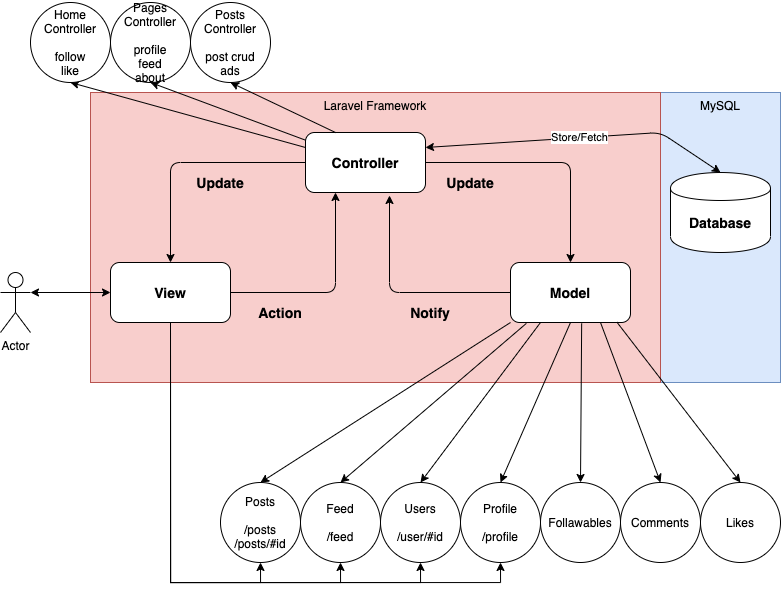

The diagram above was exported from draw.io. Its source (the exported page's mxGraphModel, read from the mxfile embedded in the PNG):
<mxGraphModel dx="1113" dy="665" grid="1" gridSize="10" guides="1" tooltips="1" connect="1" arrows="1" fold="1" page="1" pageScale="1" pageWidth="850" pageHeight="1100" math="0" shadow="0">
  <root>
    <mxCell id="0" />
    <mxCell id="1" parent="0" />
    <mxCell id="UMAkjBK8Yxbn1c9BL8BH-2" value="MySQL" style="rounded=0;whiteSpace=wrap;html=1;fillColor=#dae8fc;strokeColor=#6c8ebf;verticalAlign=top;" parent="1" vertex="1">
      <mxGeometry x="720" y="210" width="120" height="290" as="geometry" />
    </mxCell>
    <mxCell id="UMAkjBK8Yxbn1c9BL8BH-1" value="&lt;div&gt;&lt;span&gt;Laravel Framework&lt;/span&gt;&lt;/div&gt;" style="rounded=0;whiteSpace=wrap;html=1;fillColor=#f8cecc;strokeColor=#b85450;align=center;horizontal=1;verticalAlign=top;" parent="1" vertex="1">
      <mxGeometry x="150" y="210" width="570" height="290" as="geometry" />
    </mxCell>
    <mxCell id="fMZbKm5drv--scQu9Y78-12" value="" style="rounded=1;whiteSpace=wrap;html=1;" parent="1" vertex="1">
      <mxGeometry x="365" y="250" width="120" height="60" as="geometry" />
    </mxCell>
    <mxCell id="UMAkjBK8Yxbn1c9BL8BH-3" style="rounded=1;orthogonalLoop=1;jettySize=auto;html=1;entryX=0.5;entryY=0;entryDx=0;entryDy=0;exitX=0;exitY=1;exitDx=0;exitDy=0;" parent="1" source="fMZbKm5drv--scQu9Y78-14" target="UMAkjBK8Yxbn1c9BL8BH-7" edge="1">
      <mxGeometry relative="1" as="geometry">
        <mxPoint x="560" y="520" as="targetPoint" />
      </mxGeometry>
    </mxCell>
    <mxCell id="fMZbKm5drv--scQu9Y78-14" value="" style="rounded=1;whiteSpace=wrap;html=1;" parent="1" vertex="1">
      <mxGeometry x="570" y="380" width="120" height="60" as="geometry" />
    </mxCell>
    <mxCell id="4w6zmPFRFFov-7b19YkB-21" style="edgeStyle=orthogonalEdgeStyle;rounded=0;orthogonalLoop=1;jettySize=auto;html=1;exitX=0.5;exitY=1;exitDx=0;exitDy=0;entryX=0.5;entryY=1;entryDx=0;entryDy=0;" edge="1" parent="1" source="fMZbKm5drv--scQu9Y78-15" target="UMAkjBK8Yxbn1c9BL8BH-10">
      <mxGeometry relative="1" as="geometry">
        <Array as="points">
          <mxPoint x="230" y="700" />
          <mxPoint x="480" y="700" />
        </Array>
      </mxGeometry>
    </mxCell>
    <mxCell id="fMZbKm5drv--scQu9Y78-15" value="" style="rounded=1;whiteSpace=wrap;html=1;" parent="1" vertex="1">
      <mxGeometry x="170" y="380" width="120" height="60" as="geometry" />
    </mxCell>
    <mxCell id="fMZbKm5drv--scQu9Y78-17" value="&lt;b&gt;&lt;font style=&quot;font-size: 14px&quot;&gt;View&lt;/font&gt;&lt;/b&gt;" style="text;html=1;strokeColor=none;fillColor=none;align=center;verticalAlign=middle;whiteSpace=wrap;rounded=0;" parent="1" vertex="1">
      <mxGeometry x="210" y="400" width="40" height="20" as="geometry" />
    </mxCell>
    <object label="Actor" id="fMZbKm5drv--scQu9Y78-18">
      <mxCell style="shape=umlActor;verticalLabelPosition=bottom;labelBackgroundColor=#ffffff;verticalAlign=top;html=1;outlineConnect=0;" parent="1" vertex="1">
        <mxGeometry x="60" y="390" width="30" height="60" as="geometry" />
      </mxCell>
    </object>
    <mxCell id="fMZbKm5drv--scQu9Y78-19" value="" style="endArrow=classic;html=1;exitX=0;exitY=0.5;exitDx=0;exitDy=0;entryX=0.5;entryY=0;entryDx=0;entryDy=0;" parent="1" source="fMZbKm5drv--scQu9Y78-12" target="fMZbKm5drv--scQu9Y78-15" edge="1">
      <mxGeometry width="50" height="50" relative="1" as="geometry">
        <mxPoint x="400" y="330" as="sourcePoint" />
        <mxPoint x="450" y="280" as="targetPoint" />
        <Array as="points">
          <mxPoint x="230" y="280" />
        </Array>
      </mxGeometry>
    </mxCell>
    <mxCell id="fMZbKm5drv--scQu9Y78-20" value="" style="endArrow=classic;html=1;exitX=1;exitY=0.5;exitDx=0;exitDy=0;entryX=0.5;entryY=0;entryDx=0;entryDy=0;" parent="1" source="fMZbKm5drv--scQu9Y78-12" target="fMZbKm5drv--scQu9Y78-14" edge="1">
      <mxGeometry width="50" height="50" relative="1" as="geometry">
        <mxPoint x="550" y="360" as="sourcePoint" />
        <mxPoint x="680" y="260" as="targetPoint" />
        <Array as="points">
          <mxPoint x="630" y="280" />
        </Array>
      </mxGeometry>
    </mxCell>
    <mxCell id="fMZbKm5drv--scQu9Y78-23" value="&lt;b&gt;&lt;font style=&quot;font-size: 14px&quot;&gt;Controller&lt;/font&gt;&lt;/b&gt;" style="text;html=1;strokeColor=none;fillColor=none;align=center;verticalAlign=middle;whiteSpace=wrap;rounded=0;" parent="1" vertex="1">
      <mxGeometry x="405" y="270" width="40" height="20" as="geometry" />
    </mxCell>
    <mxCell id="fMZbKm5drv--scQu9Y78-13" value="&lt;b&gt;&lt;font style=&quot;font-size: 14px&quot;&gt;Model&lt;/font&gt;&lt;/b&gt;" style="text;html=1;strokeColor=none;fillColor=none;align=center;verticalAlign=middle;whiteSpace=wrap;rounded=0;" parent="1" vertex="1">
      <mxGeometry x="610" y="400" width="40" height="20" as="geometry" />
    </mxCell>
    <mxCell id="fMZbKm5drv--scQu9Y78-24" value="" style="endArrow=classic;html=1;exitX=1;exitY=0.5;exitDx=0;exitDy=0;entryX=0.25;entryY=1;entryDx=0;entryDy=0;" parent="1" source="fMZbKm5drv--scQu9Y78-15" target="fMZbKm5drv--scQu9Y78-12" edge="1">
      <mxGeometry width="50" height="50" relative="1" as="geometry">
        <mxPoint x="400" y="430" as="sourcePoint" />
        <mxPoint x="450" y="380" as="targetPoint" />
        <Array as="points">
          <mxPoint x="395" y="410" />
        </Array>
      </mxGeometry>
    </mxCell>
    <mxCell id="fMZbKm5drv--scQu9Y78-25" value="" style="endArrow=classic;html=1;exitX=0;exitY=0.5;exitDx=0;exitDy=0;entryX=0.7;entryY=1.05;entryDx=0;entryDy=0;entryPerimeter=0;" parent="1" source="fMZbKm5drv--scQu9Y78-14" target="fMZbKm5drv--scQu9Y78-12" edge="1">
      <mxGeometry width="50" height="50" relative="1" as="geometry">
        <mxPoint x="400" y="430" as="sourcePoint" />
        <mxPoint x="450" y="380" as="targetPoint" />
        <Array as="points">
          <mxPoint x="449" y="410" />
        </Array>
      </mxGeometry>
    </mxCell>
    <mxCell id="fMZbKm5drv--scQu9Y78-30" value="" style="endArrow=classic;startArrow=classic;html=1;exitX=1;exitY=0.3333333333333333;exitDx=0;exitDy=0;exitPerimeter=0;entryX=0;entryY=0.5;entryDx=0;entryDy=0;" parent="1" source="fMZbKm5drv--scQu9Y78-18" target="fMZbKm5drv--scQu9Y78-15" edge="1">
      <mxGeometry width="50" height="50" relative="1" as="geometry">
        <mxPoint x="400" y="630" as="sourcePoint" />
        <mxPoint x="450" y="580" as="targetPoint" />
      </mxGeometry>
    </mxCell>
    <mxCell id="fMZbKm5drv--scQu9Y78-32" value="" style="shape=cylinder;whiteSpace=wrap;html=1;boundedLbl=1;backgroundOutline=1;" parent="1" vertex="1">
      <mxGeometry x="730" y="290" width="100" height="80" as="geometry" />
    </mxCell>
    <mxCell id="fMZbKm5drv--scQu9Y78-33" value="&lt;b&gt;&lt;font style=&quot;font-size: 14px&quot;&gt;Database&lt;/font&gt;&lt;/b&gt;" style="text;html=1;strokeColor=none;fillColor=none;align=center;verticalAlign=middle;whiteSpace=wrap;rounded=0;" parent="1" vertex="1">
      <mxGeometry x="760" y="330" width="40" height="20" as="geometry" />
    </mxCell>
    <mxCell id="fMZbKm5drv--scQu9Y78-34" value="Store/Fetch" style="endArrow=classic;startArrow=classic;html=1;exitX=1;exitY=0.25;exitDx=0;exitDy=0;entryX=0.5;entryY=0;entryDx=0;entryDy=0;" parent="1" source="fMZbKm5drv--scQu9Y78-12" target="fMZbKm5drv--scQu9Y78-32" edge="1">
      <mxGeometry width="50" height="50" relative="1" as="geometry">
        <mxPoint x="400" y="630" as="sourcePoint" />
        <mxPoint x="790" y="380" as="targetPoint" />
        <Array as="points">
          <mxPoint x="720" y="250" />
        </Array>
      </mxGeometry>
    </mxCell>
    <mxCell id="fMZbKm5drv--scQu9Y78-35" value="&lt;b&gt;&lt;font style=&quot;font-size: 14px&quot;&gt;Action&lt;/font&gt;&lt;/b&gt;" style="text;html=1;strokeColor=none;fillColor=none;align=center;verticalAlign=middle;whiteSpace=wrap;rounded=0;" parent="1" vertex="1">
      <mxGeometry x="320" y="420" width="40" height="20" as="geometry" />
    </mxCell>
    <mxCell id="fMZbKm5drv--scQu9Y78-36" value="&lt;b&gt;&lt;font style=&quot;font-size: 14px&quot;&gt;Update&lt;/font&gt;&lt;/b&gt;" style="text;html=1;strokeColor=none;fillColor=none;align=center;verticalAlign=middle;whiteSpace=wrap;rounded=0;" parent="1" vertex="1">
      <mxGeometry x="510" y="290" width="40" height="20" as="geometry" />
    </mxCell>
    <mxCell id="fMZbKm5drv--scQu9Y78-37" value="&lt;b&gt;&lt;font style=&quot;font-size: 14px&quot;&gt;Notify&lt;/font&gt;&lt;/b&gt;" style="text;html=1;strokeColor=none;fillColor=none;align=center;verticalAlign=middle;whiteSpace=wrap;rounded=0;" parent="1" vertex="1">
      <mxGeometry x="470" y="420" width="40" height="20" as="geometry" />
    </mxCell>
    <mxCell id="fMZbKm5drv--scQu9Y78-41" value="&lt;b&gt;&lt;font style=&quot;font-size: 14px&quot;&gt;Update&lt;/font&gt;&lt;/b&gt;" style="text;html=1;strokeColor=none;fillColor=none;align=center;verticalAlign=middle;whiteSpace=wrap;rounded=0;" parent="1" vertex="1">
      <mxGeometry x="260" y="290" width="40" height="20" as="geometry" />
    </mxCell>
    <mxCell id="UMAkjBK8Yxbn1c9BL8BH-7" value="Posts&lt;br&gt;&lt;br&gt;/posts&lt;br&gt;/posts/#id" style="ellipse;whiteSpace=wrap;html=1;aspect=fixed;" parent="1" vertex="1">
      <mxGeometry x="280" y="600" width="80" height="80" as="geometry" />
    </mxCell>
    <mxCell id="UMAkjBK8Yxbn1c9BL8BH-9" style="rounded=1;orthogonalLoop=1;jettySize=auto;html=1;entryX=0.5;entryY=0;entryDx=0;entryDy=0;exitX=0.25;exitY=1;exitDx=0;exitDy=0;" parent="1" source="fMZbKm5drv--scQu9Y78-14" target="UMAkjBK8Yxbn1c9BL8BH-10" edge="1">
      <mxGeometry relative="1" as="geometry">
        <mxPoint x="620" y="520" as="targetPoint" />
        <mxPoint x="630" y="440" as="sourcePoint" />
      </mxGeometry>
    </mxCell>
    <mxCell id="UMAkjBK8Yxbn1c9BL8BH-10" value="Users&lt;br&gt;&lt;br&gt;/user/#id" style="ellipse;whiteSpace=wrap;html=1;aspect=fixed;" parent="1" vertex="1">
      <mxGeometry x="440" y="600" width="80" height="80" as="geometry" />
    </mxCell>
    <mxCell id="UMAkjBK8Yxbn1c9BL8BH-13" style="rounded=1;orthogonalLoop=1;jettySize=auto;html=1;entryX=0.5;entryY=0;entryDx=0;entryDy=0;exitX=0.5;exitY=1;exitDx=0;exitDy=0;" parent="1" source="fMZbKm5drv--scQu9Y78-14" target="UMAkjBK8Yxbn1c9BL8BH-14" edge="1">
      <mxGeometry relative="1" as="geometry">
        <mxPoint x="720" y="520" as="targetPoint" />
        <mxPoint x="730" y="440" as="sourcePoint" />
      </mxGeometry>
    </mxCell>
    <mxCell id="UMAkjBK8Yxbn1c9BL8BH-14" value="Profile&lt;br&gt;&lt;br&gt;/profile" style="ellipse;whiteSpace=wrap;html=1;aspect=fixed;" parent="1" vertex="1">
      <mxGeometry x="520" y="600" width="80" height="80" as="geometry" />
    </mxCell>
    <mxCell id="4w6zmPFRFFov-7b19YkB-1" style="rounded=1;orthogonalLoop=1;jettySize=auto;html=1;entryX=0.5;entryY=0;entryDx=0;entryDy=0;exitX=0.132;exitY=1.015;exitDx=0;exitDy=0;exitPerimeter=0;" edge="1" parent="1" target="4w6zmPFRFFov-7b19YkB-2" source="fMZbKm5drv--scQu9Y78-14">
      <mxGeometry relative="1" as="geometry">
        <mxPoint x="625" y="520" as="targetPoint" />
        <mxPoint x="685" y="430" as="sourcePoint" />
      </mxGeometry>
    </mxCell>
    <mxCell id="4w6zmPFRFFov-7b19YkB-2" value="Feed&lt;br&gt;&lt;br&gt;/feed" style="ellipse;whiteSpace=wrap;html=1;aspect=fixed;" vertex="1" parent="1">
      <mxGeometry x="360" y="600" width="80" height="80" as="geometry" />
    </mxCell>
    <mxCell id="4w6zmPFRFFov-7b19YkB-5" style="rounded=1;orthogonalLoop=1;jettySize=auto;html=1;entryX=0.5;entryY=0;entryDx=0;entryDy=0;exitX=0.593;exitY=1.015;exitDx=0;exitDy=0;exitPerimeter=0;" edge="1" parent="1" target="4w6zmPFRFFov-7b19YkB-6" source="fMZbKm5drv--scQu9Y78-14">
      <mxGeometry relative="1" as="geometry">
        <mxPoint x="800" y="520" as="targetPoint" />
        <mxPoint x="710" y="440" as="sourcePoint" />
      </mxGeometry>
    </mxCell>
    <mxCell id="4w6zmPFRFFov-7b19YkB-6" value="Follawables" style="ellipse;whiteSpace=wrap;html=1;aspect=fixed;" vertex="1" parent="1">
      <mxGeometry x="600" y="600" width="80" height="80" as="geometry" />
    </mxCell>
    <mxCell id="4w6zmPFRFFov-7b19YkB-8" style="rounded=1;orthogonalLoop=1;jettySize=auto;html=1;entryX=0.5;entryY=0;entryDx=0;entryDy=0;exitX=0.75;exitY=1;exitDx=0;exitDy=0;" edge="1" parent="1" target="4w6zmPFRFFov-7b19YkB-9" source="fMZbKm5drv--scQu9Y78-14">
      <mxGeometry relative="1" as="geometry">
        <mxPoint x="880" y="520" as="targetPoint" />
        <mxPoint x="740" y="440" as="sourcePoint" />
      </mxGeometry>
    </mxCell>
    <mxCell id="4w6zmPFRFFov-7b19YkB-9" value="Comments" style="ellipse;whiteSpace=wrap;html=1;aspect=fixed;" vertex="1" parent="1">
      <mxGeometry x="680" y="600" width="80" height="80" as="geometry" />
    </mxCell>
    <mxCell id="4w6zmPFRFFov-7b19YkB-10" style="rounded=1;orthogonalLoop=1;jettySize=auto;html=1;entryX=0.5;entryY=0;entryDx=0;entryDy=0;exitX=0.887;exitY=0.995;exitDx=0;exitDy=0;exitPerimeter=0;" edge="1" parent="1" target="4w6zmPFRFFov-7b19YkB-11" source="fMZbKm5drv--scQu9Y78-14">
      <mxGeometry relative="1" as="geometry">
        <mxPoint x="960" y="520" as="targetPoint" />
        <mxPoint x="820" y="440" as="sourcePoint" />
      </mxGeometry>
    </mxCell>
    <mxCell id="4w6zmPFRFFov-7b19YkB-11" value="Likes" style="ellipse;whiteSpace=wrap;html=1;aspect=fixed;" vertex="1" parent="1">
      <mxGeometry x="760" y="600" width="80" height="80" as="geometry" />
    </mxCell>
    <mxCell id="4w6zmPFRFFov-7b19YkB-12" style="rounded=1;orthogonalLoop=1;jettySize=auto;html=1;entryX=0.5;entryY=1;entryDx=0;entryDy=0;exitX=0;exitY=0.25;exitDx=0;exitDy=0;" edge="1" parent="1" target="4w6zmPFRFFov-7b19YkB-13" source="fMZbKm5drv--scQu9Y78-12">
      <mxGeometry relative="1" as="geometry">
        <mxPoint x="505" y="330" as="targetPoint" />
        <mxPoint x="365" y="250" as="sourcePoint" />
      </mxGeometry>
    </mxCell>
    <mxCell id="4w6zmPFRFFov-7b19YkB-13" value="Home Controller&lt;br&gt;&lt;br&gt;follow&lt;br&gt;like" style="ellipse;whiteSpace=wrap;html=1;aspect=fixed;" vertex="1" parent="1">
      <mxGeometry x="90" y="120" width="80" height="80" as="geometry" />
    </mxCell>
    <mxCell id="4w6zmPFRFFov-7b19YkB-14" style="rounded=1;orthogonalLoop=1;jettySize=auto;html=1;entryX=0.5;entryY=1;entryDx=0;entryDy=0;" edge="1" parent="1" target="4w6zmPFRFFov-7b19YkB-15" source="fMZbKm5drv--scQu9Y78-12">
      <mxGeometry relative="1" as="geometry">
        <mxPoint x="585" y="330" as="targetPoint" />
        <mxPoint x="475" y="250" as="sourcePoint" />
      </mxGeometry>
    </mxCell>
    <mxCell id="4w6zmPFRFFov-7b19YkB-15" value="Pages Controller&lt;br&gt;&lt;br&gt;profile&lt;br&gt;feed&lt;br&gt;about" style="ellipse;whiteSpace=wrap;html=1;aspect=fixed;" vertex="1" parent="1">
      <mxGeometry x="170" y="120" width="80" height="80" as="geometry" />
    </mxCell>
    <mxCell id="4w6zmPFRFFov-7b19YkB-16" style="rounded=1;orthogonalLoop=1;jettySize=auto;html=1;entryX=0.5;entryY=1;entryDx=0;entryDy=0;exitX=0.25;exitY=0;exitDx=0;exitDy=0;" edge="1" parent="1" target="4w6zmPFRFFov-7b19YkB-17" source="fMZbKm5drv--scQu9Y78-12">
      <mxGeometry relative="1" as="geometry">
        <mxPoint x="667.5" y="330" as="targetPoint" />
        <mxPoint x="557.5" y="250" as="sourcePoint" />
      </mxGeometry>
    </mxCell>
    <mxCell id="4w6zmPFRFFov-7b19YkB-17" value="Posts Controller&lt;br&gt;&lt;br&gt;post crud&lt;br&gt;ads" style="ellipse;whiteSpace=wrap;html=1;aspect=fixed;" vertex="1" parent="1">
      <mxGeometry x="250" y="120" width="80" height="80" as="geometry" />
    </mxCell>
    <mxCell id="4w6zmPFRFFov-7b19YkB-23" style="edgeStyle=orthogonalEdgeStyle;rounded=0;orthogonalLoop=1;jettySize=auto;html=1;exitX=0.5;exitY=1;exitDx=0;exitDy=0;entryX=0.5;entryY=1;entryDx=0;entryDy=0;" edge="1" parent="1" source="fMZbKm5drv--scQu9Y78-15" target="UMAkjBK8Yxbn1c9BL8BH-7">
      <mxGeometry relative="1" as="geometry">
        <mxPoint x="240" y="450" as="sourcePoint" />
        <mxPoint x="490" y="690" as="targetPoint" />
        <Array as="points">
          <mxPoint x="230" y="700" />
          <mxPoint x="320" y="700" />
        </Array>
      </mxGeometry>
    </mxCell>
    <mxCell id="4w6zmPFRFFov-7b19YkB-24" style="edgeStyle=orthogonalEdgeStyle;rounded=0;orthogonalLoop=1;jettySize=auto;html=1;exitX=0.5;exitY=1;exitDx=0;exitDy=0;entryX=0.5;entryY=1;entryDx=0;entryDy=0;" edge="1" parent="1" source="fMZbKm5drv--scQu9Y78-15" target="4w6zmPFRFFov-7b19YkB-2">
      <mxGeometry relative="1" as="geometry">
        <mxPoint x="240" y="450" as="sourcePoint" />
        <mxPoint x="330" y="690" as="targetPoint" />
        <Array as="points">
          <mxPoint x="230" y="700" />
          <mxPoint x="400" y="700" />
        </Array>
      </mxGeometry>
    </mxCell>
    <mxCell id="4w6zmPFRFFov-7b19YkB-25" style="edgeStyle=orthogonalEdgeStyle;rounded=0;orthogonalLoop=1;jettySize=auto;html=1;exitX=0.5;exitY=1;exitDx=0;exitDy=0;entryX=0.5;entryY=1;entryDx=0;entryDy=0;" edge="1" parent="1" source="fMZbKm5drv--scQu9Y78-15" target="UMAkjBK8Yxbn1c9BL8BH-14">
      <mxGeometry relative="1" as="geometry">
        <mxPoint x="240" y="450" as="sourcePoint" />
        <mxPoint x="410" y="690" as="targetPoint" />
        <Array as="points">
          <mxPoint x="230" y="700" />
          <mxPoint x="560" y="700" />
        </Array>
      </mxGeometry>
    </mxCell>
  </root>
</mxGraphModel>